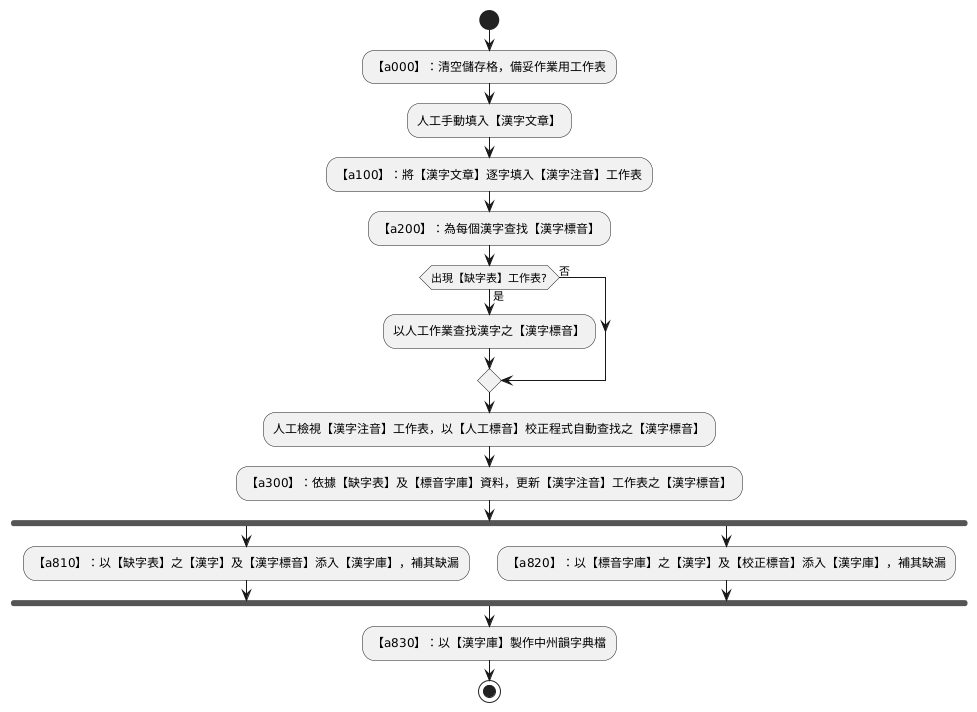

The diagram above was rendered by PlantUML. Its source (embedded in the PNG):
@startuml
start

:【a000】：清空儲存格，備妥作業用工作表;
:人工手動填入【漢字文章】;
:【a100】：將【漢字文章】逐字填入【漢字注音】工作表;
:【a200】：為每個漢字查找【漢字標音】;

if (出現【缺字表】工作表?) then (是)
  :以人工作業查找漢字之【漢字標音】;
else (否)
endif

:人工檢視【漢字注音】工作表，以【人工標音】校正程式自動查找之【漢字標音】;
:【a300】：依據【缺字表】及【標音字庫】資料，更新【漢字注音】工作表之【漢字標音】;

fork
  :【a810】：以【缺字表】之【漢字】及【漢字標音】添入【漢字庫】，補其缺漏;
fork again
  :【a820】：以【標音字庫】之【漢字】及【校正標音】添入【漢字庫】，補其缺漏;
end fork

:【a830】：以【漢字庫】製作中州韻字典檔;

stop
@enduml